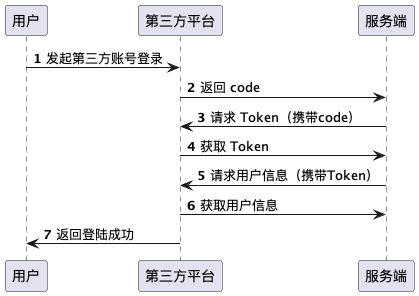

The diagram above was rendered by PlantUML. Its source (embedded in the PNG):
@startuml
'https://plantuml.com/sequence-diagram

autonumber

用户 -> 第三方平台: 发起第三方账号登录
第三方平台 -> 服务端: 返回 code
服务端 -> 第三方平台: 请求 Token（携带code）
第三方平台 -> 服务端: 获取 Token
服务端 -> 第三方平台: 请求用户信息（携带Token）
第三方平台 -> 服务端: 获取用户信息
第三方平台 -> 用户: 返回登陆成功
@enduml